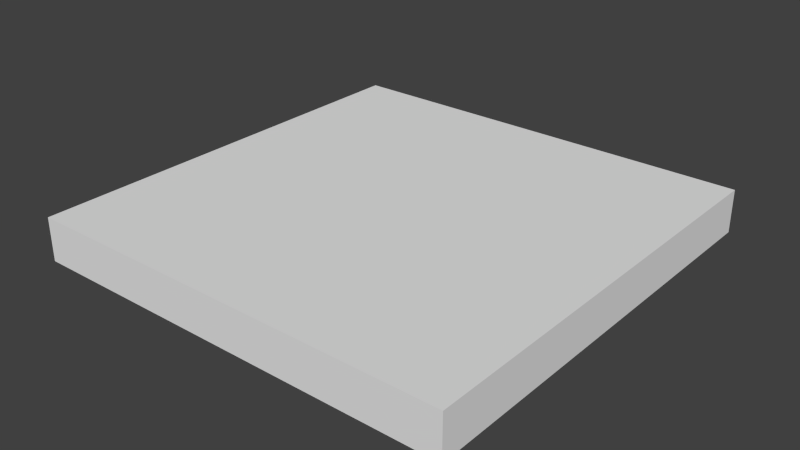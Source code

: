 # Source: m_07_b.blend  (saved by Blender 2.76.0; exported with 4.5.12 LTS)
import bpy
from mathutils import Matrix  # noqa: F401  (used for matrix-valued properties, if any)

bpy.ops.wm.read_factory_settings(use_empty=True)
scene = bpy.context.scene
scene.name = 'Scene'

# ---- collections
col_collection_1 = bpy.data.collections.new('Collection 1'); scene.collection.children.link(col_collection_1)

# ---- world
world_world = bpy.data.worlds.new('World'); scene.world = world_world
world_world.color = (0.05088, 0.05088, 0.05088)
world_world.use_sun_shadow = False
world_world.sun_shadow_jitter_overblur = 0.0
world_world.cycles.sampling_method = 'MANUAL'
world_world.cycles.sample_map_resolution = 256

# ---- meshes
me_x = bpy.data.meshes.new('Куб')
me_x.from_pydata([(-2.835, -2.835, -0.2836), (-2.835, -2.835, 0.2836), (-2.835, 2.835, -0.2836), (-2.835, 2.835, 0.2836), (2.835, -2.835, -0.2836), (2.835, -2.835, 0.2836), (2.835, 2.835, -0.2836), (2.835, 2.835, 0.2836), (-2.835, -2.025, 0.2836), (-2.835, -1.215, 0.2836), (-2.835, -0.405, 0.2836), (-2.835, 0.405, 0.2836), (-2.835, 1.215, 0.2836), (-2.835, 2.025, 0.2836), (-2.835, 2.025, -0.2836), (-2.835, 1.215, -0.2836), (-2.835, 0.405, -0.2836), (-2.835, -0.405, -0.2836), (-2.835, -1.215, -0.2836), (-2.835, -2.025, -0.2836), (-2.025, 2.835, 0.2836), (-1.215, 2.835, 0.2836), (-0.405, 2.835, 0.2836), (0.405, 2.835, 0.2836), (1.215, 2.835, 0.2836), (2.025, 2.835, 0.2836), (2.025, 2.835, -0.2836), (1.215, 2.835, -0.2836), (0.405, 2.835, -0.2836), (-0.405, 2.835, -0.2836), (-1.215, 2.835, -0.2836), (-2.025, 2.835, -0.2836), (2.835, 2.025, 0.2836), (2.835, 1.215, 0.2836), (2.835, 0.405, 0.2836), (2.835, -0.405, 0.2836), (2.835, -1.215, 0.2836), (2.835, -2.025, 0.2836), (2.835, -2.025, -0.2836), (2.835, -1.215, -0.2836), (2.835, -0.405, -0.2836), (2.835, 0.405, -0.2836), (2.835, 1.215, -0.2836), (2.835, 2.025, -0.2836), (2.025, -2.835, 0.2836), (1.215, -2.835, 0.2836), (0.405, -2.835, 0.2836), (-0.405, -2.835, 0.2836), (-1.215, -2.835, 0.2836), (-2.025, -2.835, 0.2836), (-2.025, -2.835, -0.2836), (-1.215, -2.835, -0.2836), (-0.405, -2.835, -0.2836), (0.405, -2.835, -0.2836), (1.215, -2.835, -0.2836), (2.025, -2.835, -0.2836), (2.025, -2.025, 0.2836), (1.215, -2.025, 0.2836), (0.405, -2.025, 0.2836), (-0.405, -2.025, 0.2836), (-1.215, -2.025, 0.2836), (-2.025, -2.025, 0.2836), (2.025, -1.215, 0.2836), (1.215, -1.215, 0.2836), (0.405, -1.215, 0.2836), (-0.405, -1.215, 0.2836), (-1.215, -1.215, 0.2836), (-2.025, -1.215, 0.2836), (2.025, -0.405, 0.2836), (1.215, -0.405, 0.2836), (0.405, -0.405, 0.2836), (-0.405, -0.405, 0.2836), (-1.215, -0.405, 0.2836), (-2.025, -0.405, 0.2836), (2.025, 0.405, 0.2836), (1.215, 0.405, 0.2836), (0.405, 0.405, 0.2836), (-0.405, 0.405, 0.2836), (-1.215, 0.405, 0.2836), (-2.025, 0.405, 0.2836), (2.025, 1.215, 0.2836), (1.215, 1.215, 0.2836), (0.405, 1.215, 0.2836), (-0.405, 1.215, 0.2836), (-1.215, 1.215, 0.2836), (-2.025, 1.215, 0.2836), (2.025, 2.025, 0.2836), (1.215, 2.025, 0.2836), (0.405, 2.025, 0.2836), (-0.405, 2.025, 0.2836), (-1.215, 2.025, 0.2836), (-2.025, 2.025, 0.2836), (-2.025, -2.025, -0.2836), (-1.215, -2.025, -0.2836), (-0.405, -2.025, -0.2836), (0.405, -2.025, -0.2836), (1.215, -2.025, -0.2836), (2.025, -2.025, -0.2836), (-2.025, -1.215, -0.2836), (-1.215, -1.215, -0.2836), (-0.405, -1.215, -0.2836), (0.405, -1.215, -0.2836), (1.215, -1.215, -0.2836), (2.025, -1.215, -0.2836), (-2.025, -0.405, -0.2836), (-1.215, -0.405, -0.2836), (-0.405, -0.405, -0.2836), (0.405, -0.405, -0.2836), (1.215, -0.405, -0.2836), (2.025, -0.405, -0.2836), (-2.025, 0.405, -0.2836), (-1.215, 0.405, -0.2836), (-0.405, 0.405, -0.2836), (0.405, 0.405, -0.2836), (1.215, 0.405, -0.2836), (2.025, 0.405, -0.2836), (-2.025, 1.215, -0.2836), (-1.215, 1.215, -0.2836), (-0.405, 1.215, -0.2836), (0.405, 1.215, -0.2836), (1.215, 1.215, -0.2836), (2.025, 1.215, -0.2836), (-2.025, 2.025, -0.2836), (-1.215, 2.025, -0.2836), (-0.405, 2.025, -0.2836), (0.405, 2.025, -0.2836), (1.215, 2.025, -0.2836), (2.025, 2.025, -0.2836)], [], [(3, 2, 14), (7, 6, 26), (5, 4, 38), (1, 0, 50), (26, 6, 43), (20, 3, 13), (61, 8, 1), (67, 9, 8), (73, 10, 9), (79, 11, 10), (85, 12, 11), (91, 13, 12), (37, 56, 44), (56, 57, 45), (57, 58, 46), (58, 59, 47), (59, 60, 48), (60, 61, 49), (36, 62, 56), (62, 63, 57), (63, 64, 58), (64, 65, 59), (65, 66, 60), (66, 67, 61), (35, 68, 62), (68, 69, 63), (69, 70, 64), (70, 71, 65), (71, 72, 66), (72, 73, 67), (34, 74, 68), (74, 75, 69), (75, 76, 70), (76, 77, 71), (77, 78, 72), (78, 79, 73), (33, 80, 74), (80, 81, 75), (81, 82, 76), (82, 83, 77), (83, 84, 78), (84, 85, 79), (32, 86, 80), (86, 87, 81), (87, 88, 82), (88, 89, 83), (89, 90, 84), (90, 91, 85), (7, 25, 86), (25, 24, 87), (24, 23, 88), (23, 22, 89), (22, 21, 90), (21, 20, 91), (97, 38, 4), (103, 39, 38), (109, 40, 39), (115, 41, 40), (121, 42, 41), (127, 43, 42), (19, 92, 50), (92, 93, 51), (93, 94, 52), (94, 95, 53), (95, 96, 54), (96, 97, 55), (18, 98, 92), (98, 99, 93), (99, 100, 94), (100, 101, 95), (101, 102, 96), (102, 103, 97), (17, 104, 98), (104, 105, 99), (105, 106, 100), (106, 107, 101), (107, 108, 102), (108, 109, 103), (16, 110, 104), (110, 111, 105), (111, 112, 106), (112, 113, 107), (113, 114, 108), (114, 115, 109), (15, 116, 110), (116, 117, 111), (117, 118, 112), (118, 119, 113), (119, 120, 114), (120, 121, 115), (14, 122, 116), (122, 123, 117), (123, 124, 118), (124, 125, 119), (125, 126, 120), (126, 127, 121), (2, 31, 122), (31, 30, 123), (30, 29, 124), (29, 28, 125), (28, 27, 126), (27, 26, 127), (44, 55, 4), (45, 54, 55), (46, 53, 54), (47, 52, 53), (48, 51, 52), (49, 50, 51), (32, 43, 6), (33, 42, 43), (34, 41, 42), (35, 40, 41), (36, 39, 40), (37, 38, 39), (20, 31, 2), (21, 30, 31), (22, 29, 30), (23, 28, 29), (24, 27, 28), (25, 26, 27), (8, 19, 0), (9, 18, 19), (10, 17, 18), (11, 16, 17), (12, 15, 16), (13, 14, 15), (13, 3, 14), (25, 7, 26), (37, 5, 38), (49, 1, 50), (127, 26, 43), (91, 20, 13), (49, 61, 1), (61, 67, 8), (67, 73, 9), (73, 79, 10), (79, 85, 11), (85, 91, 12), (5, 37, 44), (44, 56, 45), (45, 57, 46), (46, 58, 47), (47, 59, 48), (48, 60, 49), (37, 36, 56), (56, 62, 57), (57, 63, 58), (58, 64, 59), (59, 65, 60), (60, 66, 61), (36, 35, 62), (62, 68, 63), (63, 69, 64), (64, 70, 65), (65, 71, 66), (66, 72, 67), (35, 34, 68), (68, 74, 69), (69, 75, 70), (70, 76, 71), (71, 77, 72), (72, 78, 73), (34, 33, 74), (74, 80, 75), (75, 81, 76), (76, 82, 77), (77, 83, 78), (78, 84, 79), (33, 32, 80), (80, 86, 81), (81, 87, 82), (82, 88, 83), (83, 89, 84), (84, 90, 85), (32, 7, 86), (86, 25, 87), (87, 24, 88), (88, 23, 89), (89, 22, 90), (90, 21, 91), (55, 97, 4), (97, 103, 38), (103, 109, 39), (109, 115, 40), (115, 121, 41), (121, 127, 42), (0, 19, 50), (50, 92, 51), (51, 93, 52), (52, 94, 53), (53, 95, 54), (54, 96, 55), (19, 18, 92), (92, 98, 93), (93, 99, 94), (94, 100, 95), (95, 101, 96), (96, 102, 97), (18, 17, 98), (98, 104, 99), (99, 105, 100), (100, 106, 101), (101, 107, 102), (102, 108, 103), (17, 16, 104), (104, 110, 105), (105, 111, 106), (106, 112, 107), (107, 113, 108), (108, 114, 109), (16, 15, 110), (110, 116, 111), (111, 117, 112), (112, 118, 113), (113, 119, 114), (114, 120, 115), (15, 14, 116), (116, 122, 117), (117, 123, 118), (118, 124, 119), (119, 125, 120), (120, 126, 121), (14, 2, 122), (122, 31, 123), (123, 30, 124), (124, 29, 125), (125, 28, 126), (126, 27, 127), (5, 44, 4), (44, 45, 55), (45, 46, 54), (46, 47, 53), (47, 48, 52), (48, 49, 51), (7, 32, 6), (32, 33, 43), (33, 34, 42), (34, 35, 41), (35, 36, 40), (36, 37, 39), (3, 20, 2), (20, 21, 31), (21, 22, 30), (22, 23, 29), (23, 24, 28), (24, 25, 27), (1, 8, 0), (8, 9, 19), (9, 10, 18), (10, 11, 17), (11, 12, 16), (12, 13, 15)])
me_x.use_remesh_preserve_volume = False
me_x.use_remesh_preserve_attributes = False
me_x.use_mirror_vertex_groups = False
me_x.update()

# ---- objects
ob_x = bpy.data.objects.new('Куб', me_x)

# ---- transforms, parenting, visibility, modifiers, constraints
ob_x.location = (0.0, 0.0, 0.0)
ob_x.lineart.crease_threshold = 0.0

# ---- collection membership
col_collection_1.objects.link(ob_x)

# ---- scene / render settings (as saved in the file)
scene.frame_start = 1; scene.frame_end = 250; scene.frame_set(1)
scene.render.engine = 'BLENDER_EEVEE_NEXT'
scene.render.resolution_percentage = 50
scene.render.dither_intensity = 0.0
scene.cycles.use_denoising = False
scene.cycles.samples = 10
scene.cycles.sampling_pattern = 'TABULATED_SOBOL'
scene.cycles.light_sampling_threshold = 0.0
scene.cycles.use_adaptive_sampling = False
scene.cycles.use_light_tree = False
scene.cycles.blur_glossy = 0.0
scene.cycles.pixel_filter_type = 'GAUSSIAN'
scene.cycles.sample_clamp_indirect = 0.0
scene.view_settings.view_transform = 'Standard'
bpy.context.view_layer.update()

# ---- added for rendering (the .blend has no active camera and no usable light): camera, sun
cam_auto = bpy.data.cameras.new('AutoCamera')
cam_auto.lens = 50.0
cam_auto.sensor_width = 36.0
cam_auto.clip_end = 1000.0
ob_auto_camera = bpy.data.objects.new('AutoCamera', cam_auto)
scene.collection.objects.link(ob_auto_camera)
ob_auto_camera.location = (7.43753, -8.92504, 5.95003)
ob_auto_camera.rotation_euler = (1.09748, -7.21219e-08, 0.694738)
scene.camera = ob_auto_camera
light_auto_sun = bpy.data.lights.new('AutoSun', 'SUN')
light_auto_sun.energy = 3.0
light_auto_sun.angle = 0.0523599
ob_auto_sun = bpy.data.objects.new('AutoSun', light_auto_sun)
scene.collection.objects.link(ob_auto_sun)
ob_auto_sun.rotation_euler = (0.872665, 0.174533, 0.523599)
bpy.context.view_layer.update()
